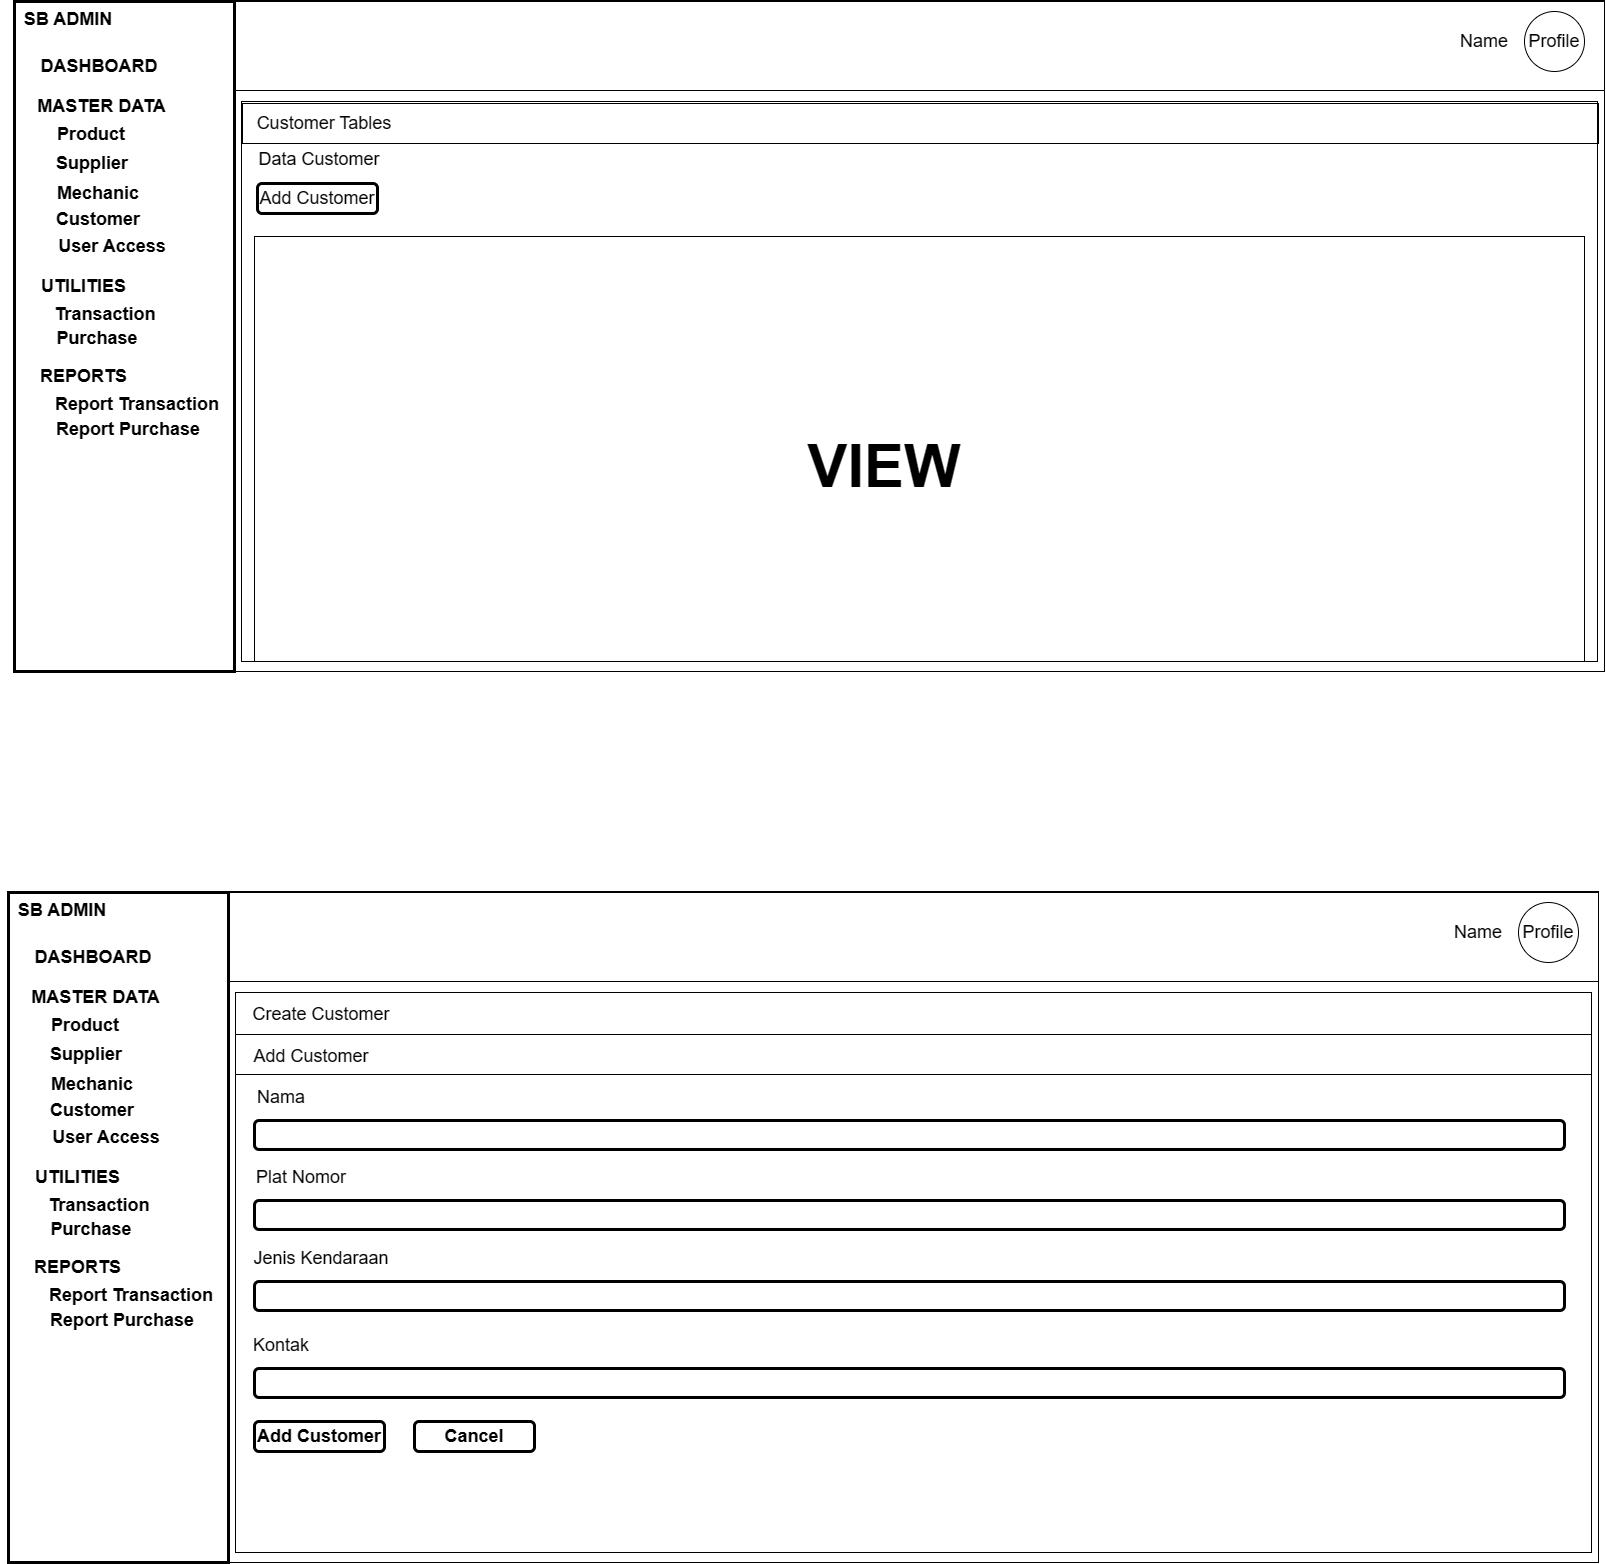

The diagram above was exported from draw.io. Its source (the exported page's mxGraphModel, read from the mxfile embedded in the PNG):
<mxGraphModel dx="1876" dy="969" grid="1" gridSize="10" guides="1" tooltips="1" connect="1" arrows="1" fold="1" page="1" pageScale="1" pageWidth="850" pageHeight="1100" math="0" shadow="0">
  <root>
    <mxCell id="v2nxLXC7JFPtl69KuCzX-0" />
    <mxCell id="v2nxLXC7JFPtl69KuCzX-1" parent="v2nxLXC7JFPtl69KuCzX-0" />
    <mxCell id="v2nxLXC7JFPtl69KuCzX-2" value="" style="rounded=0;whiteSpace=wrap;html=1;fontSize=18;" vertex="1" parent="v2nxLXC7JFPtl69KuCzX-1">
      <mxGeometry x="20" y="10" width="1590" height="670" as="geometry" />
    </mxCell>
    <mxCell id="v2nxLXC7JFPtl69KuCzX-3" value="SB ADMIN" style="text;html=1;strokeColor=none;fillColor=none;align=center;verticalAlign=middle;whiteSpace=wrap;rounded=0;fontSize=18;fontStyle=1" vertex="1" parent="v2nxLXC7JFPtl69KuCzX-1">
      <mxGeometry x="14" y="13" width="120" height="30" as="geometry" />
    </mxCell>
    <mxCell id="v2nxLXC7JFPtl69KuCzX-4" value="MASTER DATA" style="text;html=1;strokeColor=none;fillColor=none;align=center;verticalAlign=middle;whiteSpace=wrap;rounded=0;fontSize=18;fontStyle=1" vertex="1" parent="v2nxLXC7JFPtl69KuCzX-1">
      <mxGeometry x="30" y="100" width="155" height="30" as="geometry" />
    </mxCell>
    <mxCell id="v2nxLXC7JFPtl69KuCzX-5" value="DASHBOARD" style="text;html=1;strokeColor=none;fillColor=none;align=center;verticalAlign=middle;whiteSpace=wrap;rounded=0;fontSize=18;fontStyle=1" vertex="1" parent="v2nxLXC7JFPtl69KuCzX-1">
      <mxGeometry x="50" y="60" width="110" height="30" as="geometry" />
    </mxCell>
    <mxCell id="v2nxLXC7JFPtl69KuCzX-6" value="Product" style="text;html=1;strokeColor=none;fillColor=none;align=center;verticalAlign=middle;whiteSpace=wrap;rounded=0;fontSize=18;fontStyle=1" vertex="1" parent="v2nxLXC7JFPtl69KuCzX-1">
      <mxGeometry x="62" y="133" width="70" height="20" as="geometry" />
    </mxCell>
    <mxCell id="v2nxLXC7JFPtl69KuCzX-7" value="Supplier" style="text;html=1;strokeColor=none;fillColor=none;align=center;verticalAlign=middle;whiteSpace=wrap;rounded=0;fontSize=18;fontStyle=1" vertex="1" parent="v2nxLXC7JFPtl69KuCzX-1">
      <mxGeometry x="63" y="162" width="70" height="20" as="geometry" />
    </mxCell>
    <mxCell id="v2nxLXC7JFPtl69KuCzX-8" value="Mechanic" style="text;html=1;strokeColor=none;fillColor=none;align=center;verticalAlign=middle;whiteSpace=wrap;rounded=0;fontSize=18;fontStyle=1" vertex="1" parent="v2nxLXC7JFPtl69KuCzX-1">
      <mxGeometry x="69" y="192" width="70" height="20" as="geometry" />
    </mxCell>
    <mxCell id="v2nxLXC7JFPtl69KuCzX-9" value="Customer" style="text;html=1;strokeColor=none;fillColor=none;align=center;verticalAlign=middle;whiteSpace=wrap;rounded=0;fontSize=18;fontStyle=1" vertex="1" parent="v2nxLXC7JFPtl69KuCzX-1">
      <mxGeometry x="69" y="218" width="70" height="20" as="geometry" />
    </mxCell>
    <mxCell id="v2nxLXC7JFPtl69KuCzX-10" value="User Access" style="text;html=1;strokeColor=none;fillColor=none;align=center;verticalAlign=middle;whiteSpace=wrap;rounded=0;fontSize=18;fontStyle=1" vertex="1" parent="v2nxLXC7JFPtl69KuCzX-1">
      <mxGeometry x="58" y="245" width="120" height="20" as="geometry" />
    </mxCell>
    <mxCell id="v2nxLXC7JFPtl69KuCzX-11" value="UTILITIES" style="text;html=1;strokeColor=none;fillColor=none;align=center;verticalAlign=middle;whiteSpace=wrap;rounded=0;fontSize=18;fontStyle=1" vertex="1" parent="v2nxLXC7JFPtl69KuCzX-1">
      <mxGeometry x="12" y="280" width="155" height="30" as="geometry" />
    </mxCell>
    <mxCell id="v2nxLXC7JFPtl69KuCzX-12" value="Transaction" style="text;html=1;strokeColor=none;fillColor=none;align=center;verticalAlign=middle;whiteSpace=wrap;rounded=0;fontSize=18;fontStyle=1" vertex="1" parent="v2nxLXC7JFPtl69KuCzX-1">
      <mxGeometry x="76" y="313" width="70" height="20" as="geometry" />
    </mxCell>
    <mxCell id="v2nxLXC7JFPtl69KuCzX-13" value="Purchase" style="text;html=1;strokeColor=none;fillColor=none;align=center;verticalAlign=middle;whiteSpace=wrap;rounded=0;fontSize=18;fontStyle=1" vertex="1" parent="v2nxLXC7JFPtl69KuCzX-1">
      <mxGeometry x="68" y="337" width="70" height="20" as="geometry" />
    </mxCell>
    <mxCell id="v2nxLXC7JFPtl69KuCzX-14" value="REPORTS" style="text;html=1;strokeColor=none;fillColor=none;align=center;verticalAlign=middle;whiteSpace=wrap;rounded=0;fontSize=18;fontStyle=1" vertex="1" parent="v2nxLXC7JFPtl69KuCzX-1">
      <mxGeometry x="12" y="370" width="155" height="30" as="geometry" />
    </mxCell>
    <mxCell id="v2nxLXC7JFPtl69KuCzX-15" value="Report Transaction" style="text;html=1;strokeColor=none;fillColor=none;align=center;verticalAlign=middle;whiteSpace=wrap;rounded=0;fontSize=18;fontStyle=1" vertex="1" parent="v2nxLXC7JFPtl69KuCzX-1">
      <mxGeometry x="50" y="403" width="186" height="20" as="geometry" />
    </mxCell>
    <mxCell id="v2nxLXC7JFPtl69KuCzX-16" value="Report Purchase" style="text;html=1;strokeColor=none;fillColor=none;align=center;verticalAlign=middle;whiteSpace=wrap;rounded=0;fontSize=18;fontStyle=1" vertex="1" parent="v2nxLXC7JFPtl69KuCzX-1">
      <mxGeometry x="41" y="428" width="186" height="20" as="geometry" />
    </mxCell>
    <mxCell id="v2nxLXC7JFPtl69KuCzX-17" value="" style="rounded=0;whiteSpace=wrap;html=1;fontSize=18;fillColor=none;strokeWidth=3;" vertex="1" parent="v2nxLXC7JFPtl69KuCzX-1">
      <mxGeometry x="20" y="10" width="220" height="670" as="geometry" />
    </mxCell>
    <mxCell id="v2nxLXC7JFPtl69KuCzX-18" value="Profile" style="ellipse;whiteSpace=wrap;html=1;aspect=fixed;fontSize=18;fillColor=none;" vertex="1" parent="v2nxLXC7JFPtl69KuCzX-1">
      <mxGeometry x="1530" y="20" width="60" height="60" as="geometry" />
    </mxCell>
    <mxCell id="v2nxLXC7JFPtl69KuCzX-19" value="Name" style="text;html=1;strokeColor=none;fillColor=none;align=center;verticalAlign=middle;whiteSpace=wrap;rounded=0;fontSize=18;" vertex="1" parent="v2nxLXC7JFPtl69KuCzX-1">
      <mxGeometry x="1460" y="35" width="60" height="30" as="geometry" />
    </mxCell>
    <mxCell id="v2nxLXC7JFPtl69KuCzX-20" value="" style="rounded=0;whiteSpace=wrap;html=1;fontSize=18;fillColor=none;" vertex="1" parent="v2nxLXC7JFPtl69KuCzX-1">
      <mxGeometry x="240" y="9" width="1370" height="90" as="geometry" />
    </mxCell>
    <mxCell id="v2nxLXC7JFPtl69KuCzX-21" value="" style="rounded=0;whiteSpace=wrap;html=1;fontSize=18;fillColor=none;" vertex="1" parent="v2nxLXC7JFPtl69KuCzX-1">
      <mxGeometry x="247" y="110" width="1356" height="560" as="geometry" />
    </mxCell>
    <mxCell id="v2nxLXC7JFPtl69KuCzX-22" value="" style="rounded=0;whiteSpace=wrap;html=1;fontSize=18;fillColor=none;" vertex="1" parent="v2nxLXC7JFPtl69KuCzX-1">
      <mxGeometry x="248" y="112" width="1356" height="40" as="geometry" />
    </mxCell>
    <mxCell id="v2nxLXC7JFPtl69KuCzX-23" value="Customer Tables" style="text;html=1;strokeColor=none;fillColor=none;align=center;verticalAlign=middle;whiteSpace=wrap;rounded=0;fontSize=18;" vertex="1" parent="v2nxLXC7JFPtl69KuCzX-1">
      <mxGeometry x="260" y="117" width="140" height="30" as="geometry" />
    </mxCell>
    <mxCell id="v2nxLXC7JFPtl69KuCzX-24" value="Add Customer" style="rounded=1;whiteSpace=wrap;html=1;strokeWidth=3;fontSize=18;" vertex="1" parent="v2nxLXC7JFPtl69KuCzX-1">
      <mxGeometry x="263" y="192" width="120" height="30" as="geometry" />
    </mxCell>
    <mxCell id="v2nxLXC7JFPtl69KuCzX-25" value="" style="rounded=0;whiteSpace=wrap;html=1;fontSize=18;fillColor=none;" vertex="1" parent="v2nxLXC7JFPtl69KuCzX-1">
      <mxGeometry x="260" y="245" width="1330" height="425" as="geometry" />
    </mxCell>
    <mxCell id="v2nxLXC7JFPtl69KuCzX-26" value="&lt;b&gt;&lt;font style=&quot;font-size: 60px;&quot;&gt;VIEW&lt;/font&gt;&lt;/b&gt;" style="text;html=1;strokeColor=none;fillColor=none;align=center;verticalAlign=middle;whiteSpace=wrap;rounded=0;fontSize=18;" vertex="1" parent="v2nxLXC7JFPtl69KuCzX-1">
      <mxGeometry x="860" y="460" width="60" height="30" as="geometry" />
    </mxCell>
    <mxCell id="v2nxLXC7JFPtl69KuCzX-27" value="" style="rounded=0;whiteSpace=wrap;html=1;fontSize=18;" vertex="1" parent="v2nxLXC7JFPtl69KuCzX-1">
      <mxGeometry x="14" y="901" width="1590" height="670" as="geometry" />
    </mxCell>
    <mxCell id="v2nxLXC7JFPtl69KuCzX-28" value="SB ADMIN" style="text;html=1;strokeColor=none;fillColor=none;align=center;verticalAlign=middle;whiteSpace=wrap;rounded=0;fontSize=18;fontStyle=1" vertex="1" parent="v2nxLXC7JFPtl69KuCzX-1">
      <mxGeometry x="8" y="904" width="120" height="30" as="geometry" />
    </mxCell>
    <mxCell id="v2nxLXC7JFPtl69KuCzX-29" value="MASTER DATA" style="text;html=1;strokeColor=none;fillColor=none;align=center;verticalAlign=middle;whiteSpace=wrap;rounded=0;fontSize=18;fontStyle=1" vertex="1" parent="v2nxLXC7JFPtl69KuCzX-1">
      <mxGeometry x="24" y="991" width="155" height="30" as="geometry" />
    </mxCell>
    <mxCell id="v2nxLXC7JFPtl69KuCzX-30" value="DASHBOARD" style="text;html=1;strokeColor=none;fillColor=none;align=center;verticalAlign=middle;whiteSpace=wrap;rounded=0;fontSize=18;fontStyle=1" vertex="1" parent="v2nxLXC7JFPtl69KuCzX-1">
      <mxGeometry x="44" y="951" width="110" height="30" as="geometry" />
    </mxCell>
    <mxCell id="v2nxLXC7JFPtl69KuCzX-31" value="Product" style="text;html=1;strokeColor=none;fillColor=none;align=center;verticalAlign=middle;whiteSpace=wrap;rounded=0;fontSize=18;fontStyle=1" vertex="1" parent="v2nxLXC7JFPtl69KuCzX-1">
      <mxGeometry x="56" y="1024" width="70" height="20" as="geometry" />
    </mxCell>
    <mxCell id="v2nxLXC7JFPtl69KuCzX-32" value="Supplier" style="text;html=1;strokeColor=none;fillColor=none;align=center;verticalAlign=middle;whiteSpace=wrap;rounded=0;fontSize=18;fontStyle=1" vertex="1" parent="v2nxLXC7JFPtl69KuCzX-1">
      <mxGeometry x="57" y="1053" width="70" height="20" as="geometry" />
    </mxCell>
    <mxCell id="v2nxLXC7JFPtl69KuCzX-33" value="Mechanic" style="text;html=1;strokeColor=none;fillColor=none;align=center;verticalAlign=middle;whiteSpace=wrap;rounded=0;fontSize=18;fontStyle=1" vertex="1" parent="v2nxLXC7JFPtl69KuCzX-1">
      <mxGeometry x="63" y="1083" width="70" height="20" as="geometry" />
    </mxCell>
    <mxCell id="v2nxLXC7JFPtl69KuCzX-34" value="Customer" style="text;html=1;strokeColor=none;fillColor=none;align=center;verticalAlign=middle;whiteSpace=wrap;rounded=0;fontSize=18;fontStyle=1" vertex="1" parent="v2nxLXC7JFPtl69KuCzX-1">
      <mxGeometry x="63" y="1109" width="70" height="20" as="geometry" />
    </mxCell>
    <mxCell id="v2nxLXC7JFPtl69KuCzX-35" value="User Access" style="text;html=1;strokeColor=none;fillColor=none;align=center;verticalAlign=middle;whiteSpace=wrap;rounded=0;fontSize=18;fontStyle=1" vertex="1" parent="v2nxLXC7JFPtl69KuCzX-1">
      <mxGeometry x="52" y="1136" width="120" height="20" as="geometry" />
    </mxCell>
    <mxCell id="v2nxLXC7JFPtl69KuCzX-36" value="UTILITIES" style="text;html=1;strokeColor=none;fillColor=none;align=center;verticalAlign=middle;whiteSpace=wrap;rounded=0;fontSize=18;fontStyle=1" vertex="1" parent="v2nxLXC7JFPtl69KuCzX-1">
      <mxGeometry x="6" y="1171" width="155" height="30" as="geometry" />
    </mxCell>
    <mxCell id="v2nxLXC7JFPtl69KuCzX-37" value="Transaction" style="text;html=1;strokeColor=none;fillColor=none;align=center;verticalAlign=middle;whiteSpace=wrap;rounded=0;fontSize=18;fontStyle=1" vertex="1" parent="v2nxLXC7JFPtl69KuCzX-1">
      <mxGeometry x="70" y="1204" width="70" height="20" as="geometry" />
    </mxCell>
    <mxCell id="v2nxLXC7JFPtl69KuCzX-38" value="Purchase" style="text;html=1;strokeColor=none;fillColor=none;align=center;verticalAlign=middle;whiteSpace=wrap;rounded=0;fontSize=18;fontStyle=1" vertex="1" parent="v2nxLXC7JFPtl69KuCzX-1">
      <mxGeometry x="62" y="1228" width="70" height="20" as="geometry" />
    </mxCell>
    <mxCell id="v2nxLXC7JFPtl69KuCzX-39" value="REPORTS" style="text;html=1;strokeColor=none;fillColor=none;align=center;verticalAlign=middle;whiteSpace=wrap;rounded=0;fontSize=18;fontStyle=1" vertex="1" parent="v2nxLXC7JFPtl69KuCzX-1">
      <mxGeometry x="6" y="1261" width="155" height="30" as="geometry" />
    </mxCell>
    <mxCell id="v2nxLXC7JFPtl69KuCzX-40" value="Report Transaction" style="text;html=1;strokeColor=none;fillColor=none;align=center;verticalAlign=middle;whiteSpace=wrap;rounded=0;fontSize=18;fontStyle=1" vertex="1" parent="v2nxLXC7JFPtl69KuCzX-1">
      <mxGeometry x="44" y="1294" width="186" height="20" as="geometry" />
    </mxCell>
    <mxCell id="v2nxLXC7JFPtl69KuCzX-41" value="Report Purchase" style="text;html=1;strokeColor=none;fillColor=none;align=center;verticalAlign=middle;whiteSpace=wrap;rounded=0;fontSize=18;fontStyle=1" vertex="1" parent="v2nxLXC7JFPtl69KuCzX-1">
      <mxGeometry x="35" y="1319" width="186" height="20" as="geometry" />
    </mxCell>
    <mxCell id="v2nxLXC7JFPtl69KuCzX-42" value="" style="rounded=0;whiteSpace=wrap;html=1;fontSize=18;fillColor=none;strokeWidth=3;" vertex="1" parent="v2nxLXC7JFPtl69KuCzX-1">
      <mxGeometry x="14" y="901" width="220" height="670" as="geometry" />
    </mxCell>
    <mxCell id="v2nxLXC7JFPtl69KuCzX-43" value="Profile" style="ellipse;whiteSpace=wrap;html=1;aspect=fixed;fontSize=18;fillColor=none;" vertex="1" parent="v2nxLXC7JFPtl69KuCzX-1">
      <mxGeometry x="1524" y="911" width="60" height="60" as="geometry" />
    </mxCell>
    <mxCell id="v2nxLXC7JFPtl69KuCzX-44" value="Name" style="text;html=1;strokeColor=none;fillColor=none;align=center;verticalAlign=middle;whiteSpace=wrap;rounded=0;fontSize=18;" vertex="1" parent="v2nxLXC7JFPtl69KuCzX-1">
      <mxGeometry x="1454" y="926" width="60" height="30" as="geometry" />
    </mxCell>
    <mxCell id="v2nxLXC7JFPtl69KuCzX-45" value="" style="rounded=0;whiteSpace=wrap;html=1;fontSize=18;fillColor=none;" vertex="1" parent="v2nxLXC7JFPtl69KuCzX-1">
      <mxGeometry x="234" y="900" width="1370" height="90" as="geometry" />
    </mxCell>
    <mxCell id="v2nxLXC7JFPtl69KuCzX-46" value="" style="rounded=0;whiteSpace=wrap;html=1;fontSize=18;fillColor=none;" vertex="1" parent="v2nxLXC7JFPtl69KuCzX-1">
      <mxGeometry x="241" y="1001" width="1356" height="560" as="geometry" />
    </mxCell>
    <mxCell id="v2nxLXC7JFPtl69KuCzX-47" value="" style="rounded=0;whiteSpace=wrap;html=1;fontSize=18;fillColor=none;" vertex="1" parent="v2nxLXC7JFPtl69KuCzX-1">
      <mxGeometry x="241" y="1043" width="1356" height="40" as="geometry" />
    </mxCell>
    <mxCell id="v2nxLXC7JFPtl69KuCzX-48" value="Create Customer" style="text;html=1;strokeColor=none;fillColor=none;align=center;verticalAlign=middle;whiteSpace=wrap;rounded=0;fontSize=18;" vertex="1" parent="v2nxLXC7JFPtl69KuCzX-1">
      <mxGeometry x="254" y="1008" width="146" height="30" as="geometry" />
    </mxCell>
    <mxCell id="v2nxLXC7JFPtl69KuCzX-49" value="Add Customer" style="text;html=1;strokeColor=none;fillColor=none;align=center;verticalAlign=middle;whiteSpace=wrap;rounded=0;fontSize=18;" vertex="1" parent="v2nxLXC7JFPtl69KuCzX-1">
      <mxGeometry x="254" y="1050" width="126" height="30" as="geometry" />
    </mxCell>
    <mxCell id="v2nxLXC7JFPtl69KuCzX-50" value="" style="rounded=1;whiteSpace=wrap;html=1;strokeWidth=3;fontSize=60;" vertex="1" parent="v2nxLXC7JFPtl69KuCzX-1">
      <mxGeometry x="260" y="1129" width="1310" height="29" as="geometry" />
    </mxCell>
    <mxCell id="v2nxLXC7JFPtl69KuCzX-51" value="Nama" style="text;html=1;strokeColor=none;fillColor=none;align=center;verticalAlign=middle;whiteSpace=wrap;rounded=0;fontSize=18;" vertex="1" parent="v2nxLXC7JFPtl69KuCzX-1">
      <mxGeometry x="254" y="1091" width="66" height="30" as="geometry" />
    </mxCell>
    <mxCell id="v2nxLXC7JFPtl69KuCzX-52" value="" style="rounded=1;whiteSpace=wrap;html=1;strokeWidth=3;fontSize=60;" vertex="1" parent="v2nxLXC7JFPtl69KuCzX-1">
      <mxGeometry x="260" y="1209" width="1310" height="29" as="geometry" />
    </mxCell>
    <mxCell id="v2nxLXC7JFPtl69KuCzX-53" value="Plat Nomor" style="text;html=1;strokeColor=none;fillColor=none;align=center;verticalAlign=middle;whiteSpace=wrap;rounded=0;fontSize=18;" vertex="1" parent="v2nxLXC7JFPtl69KuCzX-1">
      <mxGeometry x="254" y="1171" width="106" height="30" as="geometry" />
    </mxCell>
    <mxCell id="v2nxLXC7JFPtl69KuCzX-54" value="Add Customer" style="rounded=1;whiteSpace=wrap;html=1;strokeWidth=3;fontSize=18;fontStyle=1" vertex="1" parent="v2nxLXC7JFPtl69KuCzX-1">
      <mxGeometry x="260" y="1430" width="130" height="30" as="geometry" />
    </mxCell>
    <mxCell id="v2nxLXC7JFPtl69KuCzX-55" value="Cancel" style="rounded=1;whiteSpace=wrap;html=1;strokeWidth=3;fontSize=18;fontStyle=1" vertex="1" parent="v2nxLXC7JFPtl69KuCzX-1">
      <mxGeometry x="420" y="1430" width="120" height="30" as="geometry" />
    </mxCell>
    <mxCell id="v2nxLXC7JFPtl69KuCzX-56" value="Data Customer" style="text;html=1;strokeColor=none;fillColor=none;align=center;verticalAlign=middle;whiteSpace=wrap;rounded=0;fontSize=18;" vertex="1" parent="v2nxLXC7JFPtl69KuCzX-1">
      <mxGeometry x="260" y="153" width="130" height="30" as="geometry" />
    </mxCell>
    <mxCell id="W6AGsx5X31levSUdC2tx-0" value="" style="rounded=1;whiteSpace=wrap;html=1;strokeWidth=3;fontSize=60;" vertex="1" parent="v2nxLXC7JFPtl69KuCzX-1">
      <mxGeometry x="260" y="1290" width="1310" height="29" as="geometry" />
    </mxCell>
    <mxCell id="W6AGsx5X31levSUdC2tx-1" value="Jenis Kendaraan" style="text;html=1;strokeColor=none;fillColor=none;align=center;verticalAlign=middle;whiteSpace=wrap;rounded=0;fontSize=18;" vertex="1" parent="v2nxLXC7JFPtl69KuCzX-1">
      <mxGeometry x="254" y="1252" width="146" height="30" as="geometry" />
    </mxCell>
    <mxCell id="W6AGsx5X31levSUdC2tx-2" value="" style="rounded=1;whiteSpace=wrap;html=1;strokeWidth=3;fontSize=60;" vertex="1" parent="v2nxLXC7JFPtl69KuCzX-1">
      <mxGeometry x="260" y="1377" width="1310" height="29" as="geometry" />
    </mxCell>
    <mxCell id="W6AGsx5X31levSUdC2tx-3" value="Kontak" style="text;html=1;strokeColor=none;fillColor=none;align=center;verticalAlign=middle;whiteSpace=wrap;rounded=0;fontSize=18;" vertex="1" parent="v2nxLXC7JFPtl69KuCzX-1">
      <mxGeometry x="254" y="1339" width="66" height="30" as="geometry" />
    </mxCell>
  </root>
</mxGraphModel>